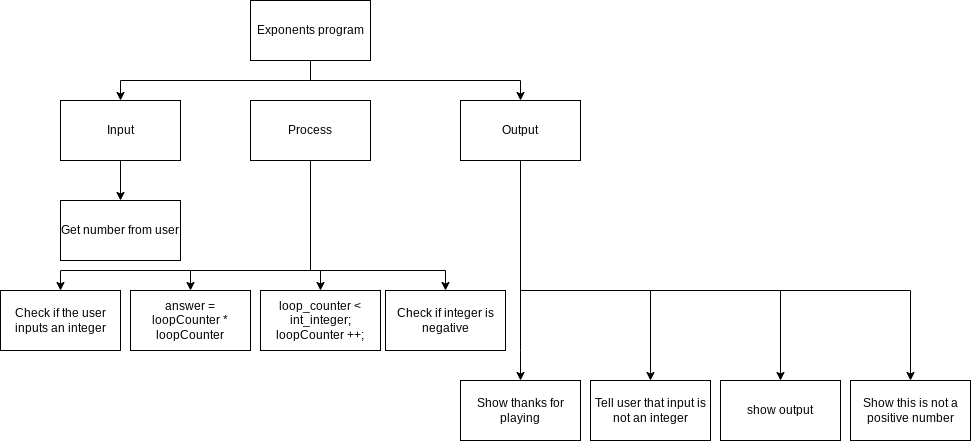

The diagram above was exported from draw.io. Its source (the exported page's mxGraphModel, read from the mxfile embedded in the PNG):
<mxGraphModel dx="815" dy="217" grid="1" gridSize="10" guides="1" tooltips="1" connect="1" arrows="1" fold="1" page="1" pageScale="1" pageWidth="850" pageHeight="1100" math="0" shadow="0">
  <root>
    <mxCell id="0" />
    <mxCell id="1" parent="0" />
    <mxCell id="6" value="Get number from user" style="rounded=0;whiteSpace=wrap;html=1;" parent="1" vertex="1">
      <mxGeometry x="100" y="370" width="120" height="60" as="geometry" />
    </mxCell>
    <mxCell id="31" style="edgeStyle=orthogonalEdgeStyle;rounded=0;html=1;" parent="1" source="7" target="29" edge="1">
      <mxGeometry relative="1" as="geometry">
        <Array as="points">
          <mxPoint x="560" y="520" />
          <mxPoint x="560" y="520" />
        </Array>
      </mxGeometry>
    </mxCell>
    <mxCell id="32" style="edgeStyle=orthogonalEdgeStyle;rounded=0;html=1;entryX=0.5;entryY=0;entryDx=0;entryDy=0;" parent="1" source="7" target="30" edge="1">
      <mxGeometry relative="1" as="geometry">
        <Array as="points">
          <mxPoint x="560" y="460" />
          <mxPoint x="690" y="460" />
        </Array>
      </mxGeometry>
    </mxCell>
    <mxCell id="36" style="edgeStyle=orthogonalEdgeStyle;rounded=0;html=1;entryX=0.5;entryY=0;entryDx=0;entryDy=0;" parent="1" source="7" target="35" edge="1">
      <mxGeometry relative="1" as="geometry">
        <Array as="points">
          <mxPoint x="560" y="460" />
          <mxPoint x="820" y="460" />
        </Array>
      </mxGeometry>
    </mxCell>
    <mxCell id="40" style="edgeStyle=orthogonalEdgeStyle;html=1;entryX=0.5;entryY=0;entryDx=0;entryDy=0;rounded=0;" edge="1" parent="1" source="7" target="39">
      <mxGeometry relative="1" as="geometry">
        <Array as="points">
          <mxPoint x="560" y="460" />
          <mxPoint x="950" y="460" />
        </Array>
      </mxGeometry>
    </mxCell>
    <mxCell id="7" value="Output" style="rounded=0;whiteSpace=wrap;html=1;" parent="1" vertex="1">
      <mxGeometry x="500" y="270" width="120" height="60" as="geometry" />
    </mxCell>
    <mxCell id="22" style="edgeStyle=orthogonalEdgeStyle;html=1;rounded=0;" parent="1" source="8" target="20" edge="1">
      <mxGeometry relative="1" as="geometry">
        <Array as="points">
          <mxPoint x="350" y="440" />
          <mxPoint x="360" y="440" />
        </Array>
      </mxGeometry>
    </mxCell>
    <mxCell id="24" style="edgeStyle=orthogonalEdgeStyle;html=1;entryX=0.5;entryY=0;entryDx=0;entryDy=0;rounded=0;" parent="1" source="8" target="23" edge="1">
      <mxGeometry relative="1" as="geometry">
        <Array as="points">
          <mxPoint x="350" y="440" />
          <mxPoint x="100" y="440" />
        </Array>
      </mxGeometry>
    </mxCell>
    <mxCell id="34" style="edgeStyle=none;html=1;entryX=0.5;entryY=0;entryDx=0;entryDy=0;rounded=0;" parent="1" source="8" target="33" edge="1">
      <mxGeometry relative="1" as="geometry">
        <Array as="points">
          <mxPoint x="350" y="440" />
          <mxPoint x="485" y="440" />
        </Array>
      </mxGeometry>
    </mxCell>
    <mxCell id="38" style="edgeStyle=orthogonalEdgeStyle;html=1;entryX=0.5;entryY=0;entryDx=0;entryDy=0;rounded=0;" parent="1" source="8" target="37" edge="1">
      <mxGeometry relative="1" as="geometry">
        <Array as="points">
          <mxPoint x="350" y="440" />
          <mxPoint x="230" y="440" />
        </Array>
      </mxGeometry>
    </mxCell>
    <mxCell id="8" value="Process" style="rounded=0;whiteSpace=wrap;html=1;" parent="1" vertex="1">
      <mxGeometry x="290" y="270" width="120" height="60" as="geometry" />
    </mxCell>
    <mxCell id="13" style="edgeStyle=orthogonalEdgeStyle;rounded=0;html=1;entryX=0.5;entryY=0;entryDx=0;entryDy=0;" parent="1" source="9" target="6" edge="1">
      <mxGeometry relative="1" as="geometry">
        <mxPoint x="80" y="380" as="targetPoint" />
      </mxGeometry>
    </mxCell>
    <mxCell id="9" value="Input" style="rounded=0;whiteSpace=wrap;html=1;" parent="1" vertex="1">
      <mxGeometry x="100" y="270" width="120" height="60" as="geometry" />
    </mxCell>
    <mxCell id="20" value="loop_counter &amp;lt; int_integer; loopCounter ++;" style="rounded=0;whiteSpace=wrap;html=1;" parent="1" vertex="1">
      <mxGeometry x="300" y="460" width="120" height="60" as="geometry" />
    </mxCell>
    <mxCell id="23" value="Check if the user inputs an integer" style="rounded=0;whiteSpace=wrap;html=1;" parent="1" vertex="1">
      <mxGeometry x="40" y="460" width="120" height="60" as="geometry" />
    </mxCell>
    <mxCell id="27" style="edgeStyle=orthogonalEdgeStyle;rounded=0;html=1;" parent="1" source="25" target="9" edge="1">
      <mxGeometry relative="1" as="geometry">
        <Array as="points">
          <mxPoint x="350" y="250" />
          <mxPoint x="160" y="250" />
        </Array>
      </mxGeometry>
    </mxCell>
    <mxCell id="28" style="edgeStyle=orthogonalEdgeStyle;rounded=0;html=1;" parent="1" source="25" target="7" edge="1">
      <mxGeometry relative="1" as="geometry">
        <Array as="points">
          <mxPoint x="350" y="250" />
          <mxPoint x="560" y="250" />
        </Array>
      </mxGeometry>
    </mxCell>
    <mxCell id="25" value="Exponents program" style="rounded=0;whiteSpace=wrap;html=1;" parent="1" vertex="1">
      <mxGeometry x="290" y="170" width="120" height="60" as="geometry" />
    </mxCell>
    <mxCell id="29" value="Show thanks for playing" style="rounded=0;whiteSpace=wrap;html=1;" parent="1" vertex="1">
      <mxGeometry x="500" y="550" width="120" height="60" as="geometry" />
    </mxCell>
    <mxCell id="30" value="Tell user that input is not an integer" style="rounded=0;whiteSpace=wrap;html=1;" parent="1" vertex="1">
      <mxGeometry x="630" y="550" width="120" height="60" as="geometry" />
    </mxCell>
    <mxCell id="33" value="Check if integer is negative" style="rounded=0;whiteSpace=wrap;html=1;" parent="1" vertex="1">
      <mxGeometry x="425" y="460" width="120" height="60" as="geometry" />
    </mxCell>
    <mxCell id="35" value="show output" style="rounded=0;whiteSpace=wrap;html=1;" parent="1" vertex="1">
      <mxGeometry x="760" y="550" width="120" height="60" as="geometry" />
    </mxCell>
    <mxCell id="37" value="answer = loopCounter * loopCounter" style="rounded=0;whiteSpace=wrap;html=1;" parent="1" vertex="1">
      <mxGeometry x="170" y="460" width="120" height="60" as="geometry" />
    </mxCell>
    <mxCell id="39" value="Show this is not a positive number" style="rounded=0;whiteSpace=wrap;html=1;" vertex="1" parent="1">
      <mxGeometry x="890" y="550" width="120" height="60" as="geometry" />
    </mxCell>
  </root>
</mxGraphModel>